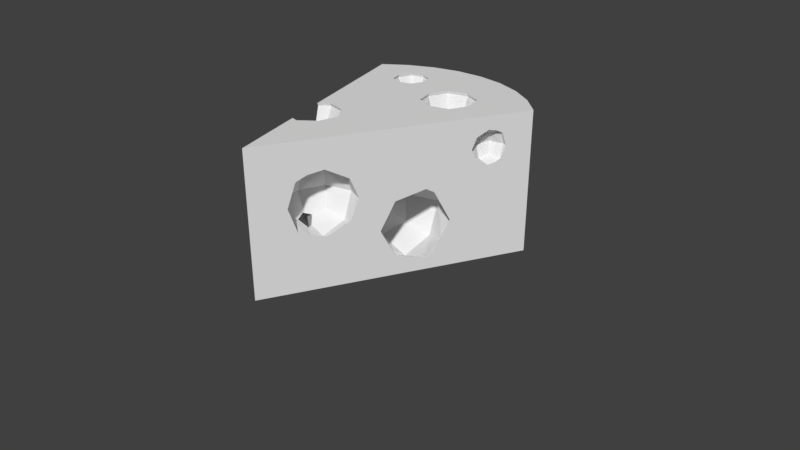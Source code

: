 # Source: Cheese.blend  (saved by Blender 2.78.0; exported with 4.5.12 LTS)
import bpy
from mathutils import Matrix  # noqa: F401  (used for matrix-valued properties, if any)

bpy.ops.wm.read_factory_settings(use_empty=True)
scene = bpy.context.scene
scene.name = 'Scene'

# ---- collections
col_collection_1 = bpy.data.collections.new('Collection 1'); scene.collection.children.link(col_collection_1)

# ---- world
world_world = bpy.data.worlds.new('World'); scene.world = world_world
world_world.color = (0.05088, 0.05088, 0.05088)
world_world.use_sun_shadow = False
world_world.sun_shadow_jitter_overblur = 0.0
world_world.cycles.sampling_method = 'MANUAL'

# ---- cameras
cam_camera = bpy.data.cameras.new('Camera')
cam_camera.clip_end = 100.0
cam_camera.lens = 35.0
cam_camera.sensor_width = 32.0
cam_camera.sensor_height = 18.0
cam_camera.ortho_scale = 7.314
cam_camera.dof.focus_distance = 0.0
cam_camera.dof.aperture_fstop = 128.0

# ---- meshes
me_cylinder = bpy.data.meshes.new('Cylinder')
me_cylinder.from_pydata([(0.1444, 0.6918, 0.07344), (0.04391, 0.7529, 0.04549), (0.1972, 0.8005, 0.06902), (0.2494, 0.6524, 0.02822), (0.0961, 0.6049, 0.004697), (0.1097, 0.8208, 0.03863), (0.2619, 0.7464, 0.02583), (-0.05397, -0.2907, 0.004476), (0.05916, -0.2556, 0.02184), (0.01689, -0.3519, 0.07911), (-0.03874, -0.318, 0.06364), (-0.007035, -0.2458, 0.02069), (0.04611, -0.2917, 0.07666), (0.1067, -0.3015, 0.01113), (0.075, -0.3737, 0.05408), (-0.009849, -0.4, 0.04105), (-0.04376, -0.3607, 0.03346), (-0.002304, -0.2805, 0.05984), (0.0405, -0.4019, 0.02637), (0.08195, -0.3217, 0.05275), (-0.02111, -0.3862, 0.2671), (0.06615, -0.6673, 0.2671), (-0.1181, -0.5704, 0.05887), (-0.1181, -0.5704, 0.4752), (-0.1835, -0.3595, 0.2671), (-0.04535, -0.4322, 0.1109), (0.09281, -0.5049, 0.2671), (0.0201, -0.6431, 0.1109), (0.0201, -0.6431, 0.4232), (-0.05262, -0.7813, 0.2671), (-0.1666, -0.4142, 0.1514), (-0.1666, -0.4142, 0.3827), (-0.06959, -0.7266, 0.1514), (-0.06959, -0.7266, 0.3827), (0.03814, -0.5219, 0.1514), (0.03814, -0.5219, 0.3827), (-0.3702, 0.6673, 0.2089), (-0.241, 0.251, 0.2089), (-0.5138, 0.3945, 0.5171), (-0.6107, 0.7067, 0.2089), (-0.4061, 0.5991, 0.4401), (-0.2016, 0.4914, 0.2089), (-0.3092, 0.2869, 0.4401), (-0.4169, 0.08232, 0.2089), (-0.5855, 0.6258, 0.03769), (-0.5855, 0.6258, 0.3801), (-0.442, 0.1633, 0.03769), (-0.442, 0.1633, 0.3801), (-0.2825, 0.4663, 0.03769), (-0.2825, 0.4663, 0.3801), (-0.1584, -0.06491, 0.981), (-0.08143, -0.3128, 0.981), (-0.2438, -0.2273, 0.7975), (-0.3015, -0.04141, 0.981), (-0.1797, -0.1055, 0.8434), (-0.05793, -0.1696, 0.981), (-0.122, -0.2914, 0.8434), (-0.1861, -0.4132, 0.981), (-0.2866, -0.0896, 0.8791), (-0.2011, -0.365, 0.8791), (-0.1061, -0.1846, 0.8791), (-0.008242, 0.5544, 0.981), (0.1753, 0.7379, 0.981), (0.3588, 0.5544, 0.981), (0.1753, 0.3709, 0.981), (0.1753, 0.5544, 0.7975), (0.03764, 0.5544, 0.8434), (0.03764, 0.4168, 0.981), (0.03764, 0.6921, 0.981), (0.1753, 0.6921, 0.8434), (0.3129, 0.6921, 0.981), (0.3129, 0.5544, 0.8434), (0.3129, 0.4168, 0.981), (0.1753, 0.4168, 0.8434), (0.07333, 0.4525, 0.8791), (0.07333, 0.6564, 0.8791), (0.2772, 0.4525, 0.8791), (0.2772, 0.6564, 0.8791), (-0.4574, 0.7051, 0.981), (-0.3333, 0.8292, 0.981), (-0.2092, 0.7051, 0.981), (-0.3333, 0.581, 0.981), (-0.3333, 0.7051, 0.8569), (-0.4264, 0.7051, 0.8879), (-0.4264, 0.612, 0.981), (-0.4264, 0.7982, 0.981), (-0.3333, 0.7982, 0.8879), (-0.2402, 0.7982, 0.981), (-0.2402, 0.7051, 0.8879), (-0.2402, 0.612, 0.981), (-0.3333, 0.612, 0.8879), (-0.4023, 0.6362, 0.9121), (-0.4023, 0.7741, 0.9121), (-0.2644, 0.6362, 0.9121), (-0.2644, 0.7741, 0.9121), (0.4601, 0.5149, 0.79), (0.5842, 0.639, 0.79), (0.4911, 0.5149, 0.6969), (0.4911, 0.4218, 0.79), (0.4911, 0.5149, 0.8831), (0.4911, 0.608, 0.79), (0.5842, 0.608, 0.6969), (0.5842, 0.608, 0.8831), (0.5153, 0.446, 0.721), (0.5153, 0.446, 0.8589), (0.5153, 0.5839, 0.721), (0.5153, 0.5839, 0.8589), (-0.09096, 0.1287, 0.3284), (0.2147, 0.4344, 0.3284), (0.2147, -0.1769, 0.3284), (0.2147, 0.1287, 0.02275), (0.2147, 0.1287, 0.634), (-0.01456, 0.1287, 0.09915), (-0.01456, -0.1005, 0.3284), (-0.01456, 0.1287, 0.5576), (-0.01456, 0.358, 0.3284), (0.2147, 0.358, 0.09915), (0.2147, 0.358, 0.5576), (0.4439, 0.358, 0.3284), (0.2147, -0.1005, 0.09915), (0.2147, -0.1005, 0.5576), (0.04486, -0.04104, 0.1586), (0.04486, -0.04104, 0.4982), (0.04486, 0.2985, 0.1586), (0.04486, 0.2985, 0.4982), (0.3844, 0.2985, 0.1586), (0.3844, 0.2985, 0.4982), (-0.1201, -0.4725, 0.5781), (0.1147, -0.2377, 0.5781), (0.1147, -0.4725, 0.3433), (0.1147, -0.4725, 0.8129), (-0.06144, -0.6486, 0.5781), (-0.06144, -0.4725, 0.7542), (-0.06144, -0.2964, 0.5781), (0.1147, -0.2964, 0.402), (0.1147, -0.2964, 0.7542), (-0.01579, -0.6029, 0.4477), (-0.01579, -0.6029, 0.7086), (-0.01579, -0.342, 0.4477), (-0.01579, -0.342, 0.7086), (-0.02559, 1.09, 1.0), (0.1695, 1.071, 1.0), (0.3571, 1.014, 1.0), (0.53, 0.9214, 1.0), (0.6815, 0.797, 1.0), (-0.02559, -0.9101, 1.0), (-0.7327, 0.797, 1.0), (-0.5812, 0.9214, 1.0), (-0.4083, 1.014, 1.0), (-0.2207, 1.071, 1.0), (-0.02559, 1.09, -1.313e-07), (0.1695, 1.071, -1.313e-07), (0.3571, 1.014, -1.313e-07), (0.53, 0.9214, -1.313e-07), (0.6815, 0.797, -1.313e-07), (-0.02559, -0.9101, -1.313e-07), (-0.7327, 0.797, -1.313e-07), (-0.5812, 0.9214, -1.313e-07), (-0.4083, 1.014, -1.313e-07), (-0.2207, 1.071, -1.313e-07), (0.2142, -0.3312, 0.4369), (0.1557, -0.4725, 0.357), (0.1147, -0.5715, 0.3763), (0.08678, -0.6388, 0.4118), (0.2362, -0.2782, 0.5781), (0.06524, -0.6908, 0.5781), (0.2142, -0.3312, 0.7194), (0.08678, -0.6388, 0.7445), (0.1557, -0.4725, 0.7992), (0.1147, -0.5715, 0.7799), (0.4259, 0.18, 0.1171), (0.4047, 0.1287, 0.0861), (0.3259, -0.06153, 0.1381), (0.4687, 0.2833, 0.3284), (0.2883, -0.1523, 0.3284), (0.4259, 0.18, 0.5396), (0.3259, -0.06153, 0.5186), (0.4047, 0.1287, 0.5706), (0.5842, 0.5622, 0.6816), (0.6008, 0.6022, 0.7027), (0.5647, 0.5149, 0.6724), (0.5335, 0.4396, 0.7147), (0.6122, 0.6297, 0.79), (0.5219, 0.4116, 0.79), (0.6008, 0.6022, 0.8773), (0.5335, 0.4396, 0.8653), (0.5327, 0.4379, 0.8591), (0.5842, 0.5622, 0.8984), (0.5647, 0.5149, 0.9076), (0.5769, 0.5443, 0.9009), (-0.2632, 0.797, 1.0), (-0.2469, 0.7916, 1.0), (-0.4034, 0.797, 1.0), (-0.4198, 0.7916, 1.0), (-0.2469, 0.6187, 1.0), (-0.4198, 0.6187, 1.0), (-0.3333, 0.8229, 1.0), (-0.4511, 0.7051, 1.0), (-0.2155, 0.7051, 1.0), (-0.3333, 0.5873, 1.0), (0.1753, 0.3772, 1.0), (0.04428, 0.4234, 1.0), (0.3063, 0.4234, 1.0), (-0.001915, 0.5544, 1.0), (0.3525, 0.5544, 1.0), (0.04428, 0.6854, 1.0), (0.3063, 0.6854, 1.0), (0.1753, 0.7316, 1.0), (-0.08703, -0.3098, 1.0), (-0.1889, -0.4043, 1.0), (-0.2385, -0.3961, 1.0), (-0.2347, -0.4053, 0.981), (-0.2547, -0.3571, 0.8612), (-0.0669, -0.1724, 1.0), (-0.28, -0.296, 0.8233), (-0.3264, -0.1839, 0.8286), (-0.1613, -0.07051, 1.0), (-0.3435, -0.1426, 0.8534), (-0.2988, -0.05038, 1.0), (-0.3581, -0.1073, 1.0), (-0.3616, -0.09898, 0.981), (-0.472, 0.1677, 0.3902), (-0.4381, 0.08581, 0.2089), (-0.3585, 0.241, -1.331e-07), (-0.3027, 0.2834, -1.443e-07), (-0.472, 0.1677, 0.02766), (-0.543, 0.339, 0.4962), (-0.2993, 0.3534, -1.331e-07), (-0.4905, 0.2124, -1.313e-07), (-0.5805, 0.4297, 0.492), (-0.3602, 0.5498, -1.331e-07), (-0.6406, 0.5746, 0.405), (-0.6406, 0.5746, 0.01286), (-0.4027, 0.6056, -1.443e-07), (-0.4727, 0.609, -1.331e-07), (-0.6317, 0.5532, -1.313e-07), (-0.6712, 0.6486, 0.2089), (-0.1037, -0.7215, 0.3941), (-0.08087, -0.7766, 0.2671), (-0.1037, -0.7215, 0.14), (-0.1451, -0.6217, 0.4559), (-0.1451, -0.6217, 0.07819), (-0.1797, -0.5379, 0.452), (-0.07079, -0.4806, 0.4414), (-0.03662, -0.5434, 0.4269), (0.03303, -0.5164, 0.3852), (-0.1797, -0.5379, 0.0821), (-0.04904, -0.4317, 0.422), (-0.07299, -0.4725, 0.4367), (-0.2131, -0.4575, 0.4037), (-0.04666, -0.4302, 0.4168), (-0.04425, -0.4301, 0.4161), (-0.2131, -0.4575, 0.1304), (0.001175, -0.4725, 0.3812), (-0.2337, -0.4076, 0.2671), (-0.0133, -0.4, -1.275e-07), (-0.05706, -0.3561, -1.313e-07), (-0.05605, -0.3053, -1.313e-07), (-0.05234, -0.2901, -1.317e-07), (-0.002866, -0.249, -1.313e-07), (0.05733, -0.2556, -1.294e-07), (0.04581, -0.406, -1.275e-07), (0.09468, -0.3661, -1.313e-07), (0.1023, -0.3, -1.303e-07), (0.1015, -0.3378, -1.303e-07), (0.03635, 0.6887, -1.327e-07), (0.0322, 0.7739, -1.406e-07), (0.07512, 0.6292, -1.329e-07), (0.0957, 0.6049, -1.42e-07), (0.1051, 0.855, -1.35e-07), (0.1122, 0.6043, -1.329e-07), (0.2136, 0.8459, -1.294e-07), (0.2142, 0.6237, -1.359e-07), (0.2596, 0.6564, -1.275e-07), (0.2773, 0.7589, -1.331e-07)], [], [(0, 2, 6, 3), (0, 1, 5, 2), (0, 4, 267, 265, 1), (0, 3, 272, 270, 4), (7, 257, 258), (7, 10, 16, 256, 257), (7, 11, 17, 10), (7, 258, 259, 11), (8, 11, 259, 260), (8, 12, 17, 11), (8, 13, 19, 12), (8, 260, 263, 13), (9, 12, 19, 14), (9, 10, 17, 12), (9, 15, 16, 10), (9, 14, 18, 15), (20, 24, 30, 25), (20, 251, 250, 247, 31, 24), (20, 26, 35, 245, 253, 251), (20, 25, 34, 26), (21, 26, 34, 27), (21, 28, 35, 26), (21, 29, 33, 28), (21, 27, 32, 29), (22, 25, 30, 252, 246), (22, 27, 34, 25), (22, 241, 239, 32, 27), (22, 246, 241), (23, 243, 244, 245, 35, 28), (23, 242, 249, 31, 247, 248, 243), (23, 240, 242), (23, 28, 33, 237, 240), (36, 39, 44, 234, 233), (36, 40, 45, 39), (36, 41, 49, 40), (36, 233, 230, 48, 41), (37, 41, 48, 227, 224), (37, 42, 49, 41), (37, 43, 47, 42), (37, 224, 223, 46, 43), (38, 40, 49, 42), (38, 229, 231, 45, 40), (38, 226, 229), (38, 42, 47, 221, 226), (50, 53, 58, 54), (50, 216, 218, 53), (50, 55, 213, 216), (50, 54, 60, 55), (51, 55, 60, 56), (51, 208, 213, 55), (51, 57, 209, 208), (51, 56, 59, 57), (52, 54, 58, 217, 215), (52, 56, 60, 54), (52, 214, 212, 59, 56), (52, 215, 214), (61, 67, 74, 66), (61, 203, 201, 67), (61, 68, 205, 203), (61, 66, 75, 68), (62, 68, 75, 69), (62, 207, 205, 68), (62, 70, 206, 207), (62, 69, 77, 70), (63, 70, 77, 71), (63, 204, 206, 70), (63, 72, 202, 204), (63, 71, 76, 72), (64, 72, 76, 73), (64, 200, 202, 72), (64, 67, 201, 200), (64, 73, 74, 67), (65, 69, 75, 66), (65, 71, 77, 69), (65, 73, 76, 71), (65, 66, 74, 73), (78, 84, 91, 83), (78, 197, 195, 84), (78, 85, 193, 197), (78, 83, 92, 85), (79, 85, 92, 86), (79, 196, 192, 193, 85), (79, 87, 191, 190, 196), (79, 86, 94, 87), (80, 87, 94, 88), (80, 198, 191, 87), (80, 89, 194, 198), (80, 88, 93, 89), (81, 89, 93, 90), (81, 199, 194, 89), (81, 84, 195, 199), (81, 90, 91, 84), (82, 86, 92, 83), (82, 88, 94, 86), (82, 90, 93, 88), (82, 83, 91, 90), (95, 98, 103, 97), (95, 99, 104, 98), (95, 100, 106, 99), (95, 97, 105, 100), (96, 100, 105, 101), (96, 102, 106, 100), (96, 182, 184, 102), (96, 101, 179, 182), (107, 113, 121, 112), (107, 114, 122, 113), (107, 115, 124, 114), (107, 112, 123, 115), (108, 115, 123, 116), (108, 117, 124, 115), (108, 118, 126, 117), (108, 116, 125, 118), (109, 174, 172, 119), (109, 120, 176, 174), (109, 113, 122, 120), (109, 119, 121, 113), (110, 116, 123, 112), (110, 171, 170, 125, 116), (110, 119, 172, 171), (110, 112, 121, 119), (111, 117, 126, 175, 177), (111, 114, 124, 117), (111, 120, 122, 114), (111, 177, 176, 120), (127, 131, 136, 244, 243, 248), (127, 132, 137, 131), (127, 133, 139, 132), (127, 248, 247, 250, 138, 133), (128, 133, 138, 134), (128, 135, 139, 133), (128, 164, 166, 135), (128, 134, 160, 164), (129, 134, 138, 250, 251, 253), (129, 161, 160, 134), (129, 162, 161), (129, 253, 245, 244, 136, 163, 162), (130, 135, 166, 168), (130, 132, 139, 135), (130, 169, 167, 137, 132), (130, 168, 169), (150, 140, 141, 151), (151, 141, 142, 152), (152, 142, 143, 153), (153, 143, 144, 154), (146, 219, 218, 216, 213, 208, 209, 210, 145, 144, 204, 202, 200, 201, 203, 194, 199, 195, 197, 193, 192), (154, 173, 170, 171, 172, 174, 155), (155, 228, 256, 255, 261, 262, 264, 263, 154), (155, 238, 239, 241, 246, 252, 254, 222, 225, 228), (141, 140, 149, 148, 147, 146, 192, 196, 190, 144, 143, 142), (156, 146, 147, 157), (157, 147, 148, 158), (158, 148, 149, 159), (159, 149, 140, 150), (163, 136, 131, 165), (165, 131, 137, 167), (145, 165, 167, 169, 168, 166, 164, 186, 185, 188, 189, 144), (175, 126, 118, 173), (155, 174, 176, 177, 175, 173, 154, 144, 189, 187, 184, 182, 179, 178, 180, 181, 183, 186, 164, 160, 161, 162, 163, 165, 145), (173, 118, 125, 170), (178, 101, 105, 97, 180), (179, 101, 178), (181, 103, 98, 183), (183, 98, 104, 185, 186), (187, 102, 184), (188, 99, 106, 102, 187, 189), (185, 104, 99, 188), (180, 97, 103, 181), (194, 203, 205, 207, 206, 204, 144, 190, 191, 198), (220, 53, 218, 219), (217, 58, 53, 220), (209, 57, 211, 210), (211, 57, 59, 212), (236, 39, 45, 231), (232, 44, 39, 236), (227, 48, 230), (225, 46, 223, 228), (234, 44, 232, 235), (221, 47, 43, 222), (222, 43, 46, 225), (254, 24, 31, 249), (252, 30, 24, 254), (222, 254, 249, 242, 240, 237, 238, 155, 145, 210, 211, 212, 214, 215, 217, 220, 219, 146, 156, 235, 232, 236, 231, 229, 226, 221), (237, 33, 29, 238), (238, 29, 32, 239), (154, 263, 260, 259, 258, 257, 256, 228, 223, 224, 227, 230, 233, 266, 265, 267, 268, 270, 272, 273, 274), (262, 14, 19, 13, 264), (256, 16, 15, 255), (264, 13, 263), (261, 18, 14, 262), (255, 15, 18, 261), (271, 269, 266, 233, 234, 235, 156, 157, 158, 159, 150, 151, 152, 153, 154, 274), (266, 1, 265), (273, 3, 6, 274), (271, 2, 5, 269), (274, 6, 2, 271), (269, 5, 1, 266), (267, 4, 268), (272, 3, 273), (268, 4, 270)])
_uv = me_cylinder.uv_layers.new(name='UVMap')
_uv.uv.foreach_set('vector', [0.5724, 0.1037, 0.574, 0.07247, 0.5924, 0.07416, 0.5989, 0.09731, 0.5724, 0.1037, 0.5406, 0.09894, 0.5493, 0.07536, 0.574, 0.07247, 0.6655, 0.6194, 0.6852, 0.6073, 0.6865, 0.6158, 0.6865, 0.6348, 0.6738, 0.648, 0.6655, 0.6779, 0.6778, 0.6573, 0.6854, 0.6691, 0.6854, 0.6959, 0.6841, 0.6997, 0.6693, 0.703, 0.6712, 0.6998, 0.6705, 0.7035, 0.7563, 0.9918, 0.7408, 0.9833, 0.7493, 0.9747, 0.7583, 0.9778, 0.7577, 0.9889, 0.975, 0.7635, 0.9867, 0.7749, 0.9748, 0.7787, 0.9636, 0.7705, 0.6693, 0.703, 0.6705, 0.7035, 0.6712, 0.7205, 0.6655, 0.7203, 0.9836, 0.5029, 0.9843, 0.492, 0.9897, 0.4932, 0.9894, 0.5026, 0.9871, 0.7927, 0.9727, 0.7924, 0.9748, 0.7787, 0.9867, 0.7749, 0.9836, 0.5029, 0.9864, 0.5198, 0.9756, 0.5213, 0.9693, 0.5097, 0.9836, 0.5029, 0.9894, 0.5026, 0.9893, 0.5188, 0.9864, 0.5198, 0.9563, 0.7868, 0.9727, 0.7924, 0.969, 0.802, 0.9558, 0.802, 0.9563, 0.7868, 0.9636, 0.7705, 0.9748, 0.7787, 0.9727, 0.7924, 0.7364, 0.9674, 0.7474, 0.9608, 0.7493, 0.9747, 0.7408, 0.9833, 0.7583, 0.978, 0.7651, 0.9666, 0.7726, 0.9782, 0.7687, 0.99, 0.85, 0.921, 0.8736, 0.9097, 0.8814, 0.9432, 0.8634, 0.9618, 0.9558, 0.785, 0.9435, 0.8073, 0.9429, 0.8071, 0.9421, 0.8077, 0.9152, 0.7888, 0.918, 0.7635, 0.2472, 0.7169, 0.2895, 0.7161, 0.2872, 0.7467, 0.2852, 0.7474, 0.2709, 0.7466, 0.2554, 0.7562, 0.2472, 0.7169, 0.2536, 0.6746, 0.2855, 0.6849, 0.2895, 0.7161, 0.3237, 0.7144, 0.2895, 0.7161, 0.2855, 0.6849, 0.311, 0.6728, 0.3237, 0.7144, 0.3132, 0.7562, 0.2872, 0.7467, 0.2895, 0.7161, 0.2966, 0.9409, 0.3383, 0.9393, 0.3369, 0.9706, 0.306, 0.9826, 0.2966, 0.9409, 0.3034, 0.8991, 0.3349, 0.9087, 0.3383, 0.9393, 0.1559, 0.9434, 0.1241, 0.9168, 0.1521, 0.9, 0.1679, 0.9059, 0.1678, 0.9291, 0.1559, 0.9434, 0.1295, 0.9756, 0.1128, 0.9476, 0.1241, 0.9168, 0.1559, 0.9434, 0.1678, 0.9534, 0.1679, 0.9824, 0.1601, 0.9871, 0.1295, 0.9756, 0.1559, 0.9434, 0.1678, 0.9291, 0.1678, 0.9534, 0.911, 0.8384, 0.9317, 0.8188, 0.9345, 0.8352, 0.955, 0.8316, 0.9558, 0.8331, 0.9392, 0.8633, 0.911, 0.8384, 0.8991, 0.8228, 0.8993, 0.7965, 0.9152, 0.7888, 0.9421, 0.8077, 0.932, 0.8163, 0.9317, 0.8188, 0.911, 0.8384, 0.8998, 0.8459, 0.8991, 0.8228, 0.911, 0.8384, 0.9392, 0.8633, 0.9097, 0.8703, 0.9016, 0.867, 0.8998, 0.8459, 0.0, 0.9105, 0.03836, 0.9056, 0.03395, 0.9563, 0.01266, 0.9675, 9.905e-05, 0.9681, 0.3263, 0.5466, 0.3073, 0.581, 0.2663, 0.5522, 0.2704, 0.5147, 0.66, 0.725, 0.6592, 0.7881, 0.6144, 0.7831, 0.5991, 0.7359, 0.6, 0.8391, 0.6559, 0.8496, 0.6557, 0.8682, 0.6453, 0.8978, 0.5991, 0.9022, 0.6, 0.9532, 0.5991, 0.9022, 0.6453, 0.8978, 0.6557, 0.922, 0.6559, 0.938, 0.66, 0.8391, 0.5991, 0.8214, 0.6144, 0.7831, 0.6592, 0.7881, 0.5991, 0.6625, 0.6609, 0.6643, 0.6557, 0.7103, 0.609, 0.725, 0.5991, 0.6625, 0.6118, 0.6073, 0.6301, 0.6078, 0.6588, 0.6188, 0.6609, 0.6643, 0.26, 0.6255, 0.3073, 0.581, 0.3263, 0.6177, 0.3018, 0.6624, 0.26, 0.6255, 0.2472, 0.6087, 0.2474, 0.5612, 0.2663, 0.5522, 0.3073, 0.581, 0.26, 0.6255, 0.2478, 0.6336, 0.2472, 0.6087, 0.26, 0.6255, 0.3018, 0.6624, 0.2581, 0.6728, 0.2509, 0.6698, 0.2478, 0.6336, 0.9786, 0.8399, 0.9558, 0.8428, 0.9585, 0.8126, 0.9786, 0.802, 0.2257, 0.9385, 0.2225, 0.9385, 0.2219, 0.9016, 0.2257, 0.9, 0.9578, 0.2216, 0.9573, 0.2592, 0.9523, 0.2586, 0.9528, 0.2225, 0.9578, 0.2216, 0.9947, 0.2286, 0.9848, 0.2566, 0.9573, 0.2592, 0.9578, 0.2896, 0.9573, 0.2592, 0.9848, 0.2566, 0.9947, 0.2795, 0.9578, 0.2896, 0.9528, 0.2881, 0.9523, 0.2586, 0.9573, 0.2592, 0.6445, 0.9898, 0.6813, 0.9898, 0.6808, 0.9949, 0.6454, 0.9949, 0.6445, 0.9898, 0.6518, 0.9532, 0.6793, 0.9628, 0.6813, 0.9898, 0.2059, 0.9383, 0.1779, 0.9148, 0.2026, 0.9, 0.2219, 0.9072, 0.2218, 0.9191, 0.2059, 0.9383, 0.1826, 0.9667, 0.1679, 0.9419, 0.1779, 0.9148, 0.2059, 0.9383, 0.2218, 0.9516, 0.2219, 0.9693, 0.2096, 0.9768, 0.1826, 0.9667, 0.2059, 0.9383, 0.2218, 0.9191, 0.2218, 0.9516, 0.9883, 0.3564, 0.9872, 0.3938, 0.961, 0.3909, 0.9523, 0.3628, 0.9883, 0.3564, 0.9934, 0.3574, 0.9924, 0.3934, 0.9872, 0.3938, 0.9616, 0.1523, 0.9564, 0.1878, 0.9523, 0.1876, 0.9572, 0.1533, 0.9616, 0.1523, 0.9991, 0.1611, 0.9863, 0.1876, 0.9564, 0.1878, 0.9616, 0.2216, 0.9564, 0.1878, 0.9863, 0.1876, 0.9991, 0.2131, 0.9616, 0.2216, 0.9572, 0.2203, 0.9523, 0.1876, 0.9564, 0.1878, 0.9578, 0.2896, 0.9573, 0.3183, 0.9523, 0.319, 0.9528, 0.2911, 0.9578, 0.2896, 0.9947, 0.3, 0.9848, 0.3217, 0.9573, 0.3183, 0.9578, 0.3564, 0.9573, 0.3183, 0.9848, 0.3217, 0.9947, 0.3501, 0.9578, 0.3564, 0.9528, 0.3556, 0.9523, 0.319, 0.9573, 0.3183, 0.9887, 0.4904, 0.9884, 0.463, 0.9935, 0.4622, 0.9938, 0.4889, 0.9887, 0.4904, 0.9523, 0.4792, 0.9616, 0.4585, 0.9884, 0.463, 0.9887, 0.4245, 0.9884, 0.463, 0.9616, 0.4585, 0.9523, 0.4298, 0.9887, 0.4245, 0.9938, 0.4253, 0.9935, 0.4622, 0.9884, 0.463, 0.9883, 0.4245, 0.9872, 0.3938, 0.9924, 0.3934, 0.9934, 0.4232, 0.9883, 0.4245, 0.9523, 0.4139, 0.961, 0.3909, 0.9872, 0.3938, 0.2621, 0.9337, 0.2741, 0.8991, 0.2966, 0.9172, 0.2966, 0.946, 0.2621, 0.9337, 0.2275, 0.9217, 0.2454, 0.8992, 0.2741, 0.8991, 0.2621, 0.9337, 0.25, 0.9686, 0.2275, 0.9507, 0.2275, 0.9217, 0.2621, 0.9337, 0.2966, 0.946, 0.2787, 0.9687, 0.25, 0.9686, 0.661, 0.9304, 0.6617, 0.9051, 0.6795, 0.9071, 0.6853, 0.9261, 0.661, 0.9304, 0.6559, 0.9294, 0.6565, 0.9055, 0.6617, 0.9051, 0.9621, 0.8703, 0.9586, 0.8943, 0.9545, 0.8941, 0.9577, 0.8713, 0.9621, 0.8703, 0.9875, 0.8763, 0.9788, 0.8942, 0.9586, 0.8943, 0.9621, 0.9172, 0.9586, 0.8943, 0.9788, 0.8942, 0.9875, 0.9114, 0.2735, 0.7825, 0.2701, 0.7818, 0.2696, 0.7618, 0.2696, 0.7572, 0.2735, 0.7562, 0.6612, 0.8391, 0.6608, 0.8585, 0.6559, 0.8592, 0.6559, 0.8558, 0.6562, 0.8406, 0.6612, 0.8391, 0.6861, 0.8461, 0.6795, 0.8608, 0.6608, 0.8585, 0.6612, 0.8843, 0.6608, 0.8585, 0.6795, 0.8608, 0.6861, 0.88, 0.6612, 0.8843, 0.6562, 0.8835, 0.6559, 0.8592, 0.6608, 0.8585, 0.9792, 0.9617, 0.9789, 0.9432, 0.984, 0.9424, 0.9842, 0.9602, 0.9792, 0.9617, 0.9545, 0.9541, 0.9608, 0.9402, 0.9789, 0.9432, 0.9792, 0.9172, 0.9789, 0.9432, 0.9608, 0.9402, 0.9545, 0.9207, 0.9792, 0.9172, 0.9842, 0.918, 0.984, 0.9424, 0.9789, 0.9432, 0.661, 0.8843, 0.6617, 0.9051, 0.6565, 0.9055, 0.6559, 0.8856, 0.661, 0.8843, 0.6853, 0.8915, 0.6795, 0.9071, 0.6617, 0.9051, 0.9525, 0.7264, 0.9607, 0.7029, 0.9759, 0.7152, 0.9759, 0.7346, 0.9525, 0.7264, 0.9292, 0.7182, 0.9413, 0.703, 0.9607, 0.7029, 0.9525, 0.7264, 0.9443, 0.7499, 0.9292, 0.7378, 0.9292, 0.7182, 0.9525, 0.7264, 0.9759, 0.7346, 0.9638, 0.75, 0.9443, 0.7499, 0.7364, 0.9608, 0.7361, 0.9861, 0.7183, 0.9844, 0.7121, 0.9656, 0.7121, 0.9925, 0.6866, 0.9925, 0.6898, 0.9727, 0.708, 0.9675, 0.2472, 0.7791, 0.2553, 0.7562, 0.2696, 0.7598, 0.2696, 0.7782, 0.6445, 0.9658, 0.6445, 0.992, 0.6252, 0.9876, 0.6204, 0.9678, 0.5991, 0.9765, 0.6204, 0.9678, 0.6252, 0.9876, 0.6104, 1.0, 0.5991, 0.9765, 0.6004, 0.9536, 0.6178, 0.9532, 0.6204, 0.9678, 0.3341, 0.8452, 0.3399, 0.8454, 0.3448, 0.8685, 0.3413, 0.87, 0.3341, 0.8452, 0.3413, 0.8202, 0.3448, 0.8218, 0.3399, 0.8454, 0.0, 0.8453, 0.06187, 0.8472, 0.05706, 0.8911, 0.01061, 0.9056, 0.0, 0.8453, 0.0121, 0.7832, 0.05816, 0.8004, 0.06187, 0.8472, 0.1128, 0.846, 0.1715, 0.8548, 0.1698, 0.8912, 0.1255, 0.9, 0.1128, 0.846, 0.1274, 0.7832, 0.1712, 0.8047, 0.1715, 0.8548, 0.2275, 0.846, 0.1715, 0.8548, 0.1712, 0.8047, 0.2134, 0.7832, 0.2275, 0.846, 0.2115, 0.9, 0.1698, 0.8912, 0.1715, 0.8548, 0.5991, 0.5463, 0.6465, 0.5476, 0.6526, 0.5924, 0.6168, 0.6073, 0.5991, 0.5463, 0.6168, 0.4847, 0.6526, 0.5015, 0.6465, 0.5476, 0.9292, 0.5536, 0.9496, 0.5537, 0.9693, 0.6042, 0.9382, 0.6146, 0.9292, 0.5536, 0.9382, 0.492, 0.9693, 0.5024, 0.9496, 0.5537, 0.1128, 0.8453, 0.06187, 0.8472, 0.05816, 0.8004, 0.09668, 0.7832, 0.1128, 0.8453, 0.09519, 0.9056, 0.05706, 0.8911, 0.06187, 0.8472, 0.276, 0.8409, 0.2962, 0.7832, 0.3336, 0.8133, 0.3336, 0.8613, 0.276, 0.8409, 0.2284, 0.8243, 0.2275, 0.8095, 0.2484, 0.7833, 0.2962, 0.7832, 0.276, 0.8409, 0.2559, 0.899, 0.2314, 0.8794, 0.2284, 0.8243, 0.276, 0.8409, 0.3336, 0.8613, 0.3037, 0.8991, 0.2559, 0.899, 0.8378, 0.812, 0.8578, 0.8734, 0.8137, 0.8784, 0.7928, 0.85, 0.793, 0.8333, 0.8378, 0.812, 0.8991, 0.7992, 0.8991, 0.8499, 0.8578, 0.8734, 0.8378, 0.812, 0.8251, 0.7635, 0.8749, 0.7685, 0.8991, 0.7992, 0.8378, 0.812, 0.793, 0.8333, 0.8017, 0.7855, 0.8251, 0.7635, 0.9956, 0.07613, 0.9945, 0.124, 0.9609, 0.1204, 0.9558, 0.1041, 0.9599, 0.08505, 0.9587, 0.08291, 1.0, 0.07613, 0.9523, 0.0682, 0.9644, 0.03221, 1.0, 0.02827, 0.05966, 0.9943, 0.0664, 0.9489, 0.09418, 0.9503, 0.1009, 0.9845, 0.9402, 0.6146, 0.9777, 0.6273, 0.9792, 0.64, 0.9805, 0.6409, 0.9673, 0.6626, 0.9292, 0.6592, 0.9317, 0.7029, 0.9292, 0.6592, 0.9673, 0.6626, 0.9805, 0.6967, 0.05966, 0.9056, 0.1009, 0.918, 0.09418, 0.9503, 0.0664, 0.9489, 0.684, 0.8231, 0.66, 0.8153, 0.6614, 0.7768, 0.684, 0.7743, 0.6844, 0.725, 0.6844, 0.7743, 0.6615, 0.7707, 0.66, 0.7314, 0.9444, 0.9161, 0.9265, 0.9595, 0.8991, 0.9348, 0.9005, 0.9099, 0.9011, 0.9102, 0.9166, 0.9044, 0.9444, 0.9161, 0.9545, 0.9203, 0.9545, 0.961, 0.9265, 0.9595, 0.9444, 0.9161, 0.9545, 0.8916, 0.9545, 0.9203, 0.9444, 0.9161, 0.9166, 0.9044, 0.9289, 0.8968, 0.9145, 0.8829, 0.9257, 0.8703, 0.9545, 0.872, 0.9545, 0.8916, 0.8404, 0.9287, 0.8242, 0.8818, 0.85, 0.8784, 0.85, 0.9239, 0.8404, 0.9287, 0.7935, 0.9394, 0.7928, 0.9005, 0.8242, 0.8818, 0.8404, 0.9287, 0.8463, 0.9495, 0.8427, 0.9651, 0.8126, 0.9626, 0.7935, 0.9394, 0.8404, 0.9287, 0.85, 0.9239, 0.8463, 0.9495, 0.203, 0.7827, 0.203, 0.5152, 0.2472, 0.5157, 0.2472, 0.7832, 0.9292, 0.492, 0.9292, 0.759, 0.8888, 0.7611, 0.8888, 0.494, 0.8888, 0.494, 0.8888, 0.7611, 0.8427, 0.7626, 0.8427, 0.4956, 0.8427, 0.4956, 0.8427, 0.7626, 0.7928, 0.7635, 0.7928, 0.4965, 0.3473, 0.02036, 0.3473, 0.2822, 0.327, 0.2742, 0.2953, 0.2933, 0.2824, 0.3281, 0.3014, 0.3601, 0.336, 0.373, 0.3473, 0.3659, 0.3473, 0.5147, 0.0, 0.1652, 0.1055, 0.1914, 0.1302, 0.2191, 0.167, 0.2171, 0.1945, 0.1923, 0.1925, 0.1552, 0.2462, 0.1142, 0.2706, 0.1131, 0.2886, 0.09649, 0.2875, 0.07191, 0.271, 0.05375, 0.2665, 0.05408, 0.5991, 0.9536, 0.5164, 0.8214, 0.5696, 0.7873, 0.5774, 0.7724, 0.5643, 0.7215, 0.5164, 0.7018, 0.5991, 0.4847, 0.6866, 0.4847, 0.4635, 0.28, 0.624, 0.3612, 0.6389, 0.3663, 0.6536, 0.361, 0.6614, 0.3463, 0.6602, 0.339, 0.6566, 0.3302, 0.6866, 0.01288, 0.6866, 0.0, 0.7576, 0.03864, 0.7238, 0.05437, 0.7074, 0.08303, 0.7084, 0.1071, 0.7213, 0.1303, 0.7576, 0.1448, 0.7421, 0.2867, 0.6939, 0.31, 0.6866, 0.3229, 0.09791, 0.04509, 0.1439, 0.02037, 0.1937, 0.005143, 0.2456, 0.0, 0.2975, 0.005139, 0.3473, 0.02036, 0.2665, 0.05408, 0.2466, 0.05485, 0.232, 0.06843, 0.0, 0.1652, 0.02457, 0.1189, 0.05763, 0.07837, 3.169e-08, 0.7825, 0.0, 0.515, 0.05078, 0.5147, 0.05078, 0.7822, 0.05078, 0.7822, 0.05078, 0.5147, 0.1029, 0.5147, 0.1029, 0.7822, 0.1029, 0.7822, 0.1029, 0.5147, 0.1543, 0.5149, 0.1543, 0.7824, 0.1543, 0.7824, 0.1543, 0.5149, 0.203, 0.5152, 0.203, 0.7827, 0.9523, 0.1437, 0.9609, 0.1204, 0.9945, 0.124, 0.9956, 0.1523, 0.9982, 0.0, 1.0, 0.02827, 0.9644, 0.03221, 0.9534, 0.009106, 0.7928, 0.9608, 0.6866, 0.9121, 0.7285, 0.8933, 0.7374, 0.8738, 0.7423, 0.8461, 0.7222, 0.8095, 0.6866, 0.7988, 0.7573, 0.5945, 0.7589, 0.5938, 0.7695, 0.572, 0.7678, 0.5641, 0.7928, 0.492, 0.6855, 0.6033, 0.6526, 0.5924, 0.6465, 0.5476, 0.6671, 0.5475, 0.5991, 0.4847, 0.5164, 0.7018, 0.4685, 0.7319, 0.4554, 0.7856, 0.4632, 0.7988, 0.5164, 0.8214, 0.5991, 0.9536, 0.3473, 0.9808, 0.3723, 0.9087, 0.3729, 0.9135, 0.3782, 0.924, 0.4002, 0.9291, 0.4222, 0.9192, 0.4275, 0.9076, 0.4298, 0.8944, 0.4192, 0.8749, 0.4002, 0.8692, 0.3828, 0.8783, 0.4535, 0.674, 0.4891, 0.6556, 0.5092, 0.6146, 0.5043, 0.5879, 0.4954, 0.5704, 0.4535, 0.5607, 0.3473, 0.512, 0.6671, 0.5475, 0.6465, 0.5476, 0.6526, 0.5015, 0.6855, 0.4903, 0.3455, 0.6446, 0.3408, 0.6559, 0.3263, 0.6428, 0.3274, 0.6234, 0.3455, 0.631, 0.3455, 0.6562, 0.3408, 0.6559, 0.3455, 0.6446, 0.7168, 0.9886, 0.7183, 0.9844, 0.7361, 0.9861, 0.7364, 0.993, 0.7065, 0.9608, 0.708, 0.9675, 0.6898, 0.9727, 0.6872, 0.9689, 0.6888, 0.9684, 0.3472, 0.5275, 0.3429, 0.5153, 0.3472, 0.5147, 0.3464, 0.5413, 0.3268, 0.5458, 0.3263, 0.5253, 0.3429, 0.5153, 0.3472, 0.5275, 0.3468, 0.5326, 0.3423, 0.5585, 0.337, 0.5581, 0.3268, 0.5458, 0.3464, 0.5413, 0.3455, 0.631, 0.3274, 0.6234, 0.3404, 0.6087, 0.3455, 0.609, 0.2462, 0.1142, 0.1925, 0.1552, 0.1679, 0.1275, 0.131, 0.1295, 0.1035, 0.1543, 0.1055, 0.1914, 0.0, 0.1652, 0.232, 0.06843, 0.2286, 0.07145, 0.2297, 0.09603, 0.3457, 0.7288, 0.3237, 0.7269, 0.3254, 0.7229, 0.3472, 0.7248, 0.3472, 0.7652, 0.3274, 0.757, 0.3237, 0.7269, 0.3457, 0.7288, 0.9767, 0.7394, 0.9772, 0.7343, 0.9878, 0.7347, 0.9875, 0.7399, 0.9878, 0.7347, 0.9772, 0.7343, 0.9759, 0.7072, 0.9878, 0.7029, 0.3454, 0.7178, 0.3237, 0.7229, 0.3273, 0.6836, 0.3454, 0.6728, 0.05106, 0.9681, 0.03395, 0.9563, 0.03836, 0.9056, 0.05966, 0.9121, 0.3472, 0.8202, 0.3341, 0.7928, 0.3472, 0.7652, 0.902, 0.9949, 0.8991, 0.9873, 0.9147, 0.961, 0.9147, 0.9972, 0.9834, 0.5787, 0.9693, 0.5517, 0.9772, 0.5333, 0.9834, 0.5336, 0.6623, 0.7133, 0.6557, 0.7103, 0.6609, 0.6643, 0.6655, 0.6645, 0.6655, 0.6645, 0.6609, 0.6643, 0.6588, 0.6188, 0.6655, 0.6164, 0.892, 0.9093, 0.8736, 0.9097, 0.8814, 0.8842, 0.8982, 0.8784, 0.8982, 0.9481, 0.8814, 0.9432, 0.8736, 0.9097, 0.892, 0.9093, 0.7421, 0.2867, 0.7576, 0.1448, 0.7939, 0.1306, 0.8067, 0.1075, 0.8077, 0.08339, 0.7913, 0.05461, 0.7576, 0.03864, 0.6866, 0.0, 0.9523, 0.0009399, 0.9523, 0.1488, 0.9473, 0.1461, 0.9154, 0.1599, 0.9054, 0.1774, 0.9068, 0.2097, 0.9134, 0.2216, 0.9473, 0.2342, 0.9523, 0.2318, 0.9523, 0.492, 0.6866, 0.491, 0.6866, 0.4209, 0.69, 0.4271, 0.7421, 0.4485, 0.7942, 0.4274, 0.8173, 0.3858, 0.8185, 0.3598, 0.7903, 0.3104, 0.3445, 0.9735, 0.3369, 0.9706, 0.3383, 0.9393, 0.3445, 0.9392, 0.3445, 0.9392, 0.3383, 0.9393, 0.3349, 0.9087, 0.3424, 0.9056, 0.6866, 0.01288, 0.6566, 0.3302, 0.6415, 0.3252, 0.6264, 0.3305, 0.6186, 0.3455, 0.6192, 0.3495, 0.624, 0.3612, 0.4635, 0.28, 0.4924, 0.2585, 0.5015, 0.2424, 0.4954, 0.226, 0.4612, 0.1879, 0.4455, 0.1799, 0.5331, 0.0919, 0.5426, 0.111, 0.5578, 0.1202, 0.5652, 0.1235, 0.5692, 0.1217, 0.5917, 0.1057, 0.5994, 0.09303, 0.5934, 0.06753, 0.9897, 0.5333, 0.9755, 0.5326, 0.9756, 0.5213, 0.9864, 0.5198, 0.9896, 0.5276, 0.7583, 0.9778, 0.7493, 0.9747, 0.7474, 0.9608, 0.7583, 0.9615, 0.9896, 0.5276, 0.9864, 0.5198, 0.9893, 0.5188, 0.7796, 0.9773, 0.7726, 0.9782, 0.7651, 0.9666, 0.7794, 0.9608, 0.7796, 0.9907, 0.7687, 0.99, 0.7726, 0.9782, 0.7796, 0.9773, 0.5695, 0.05479, 0.5426, 0.06505, 0.5331, 0.0919, 0.4455, 0.1799, 0.4284, 0.1871, 0.3958, 0.2179, 0.3473, 0.1735, 0.3713, 0.1277, 0.4036, 0.0869, 0.443, 0.05255, 0.4879, 0.02599, 0.5366, 0.008248, 0.5872, 0.0, 0.6379, 0.001565, 0.6866, 0.01288, 0.5934, 0.06753, 0.6858, 0.6544, 0.6738, 0.648, 0.6865, 0.6348, 0.3444, 0.6087, 0.337, 0.6083, 0.3374, 0.588, 0.3441, 0.5871, 0.5695, 0.05479, 0.574, 0.07247, 0.5493, 0.07536, 0.5426, 0.06505, 0.3441, 0.5871, 0.3374, 0.588, 0.3263, 0.5668, 0.3444, 0.5585, 0.5426, 0.06505, 0.5493, 0.07536, 0.5406, 0.09894, 0.5331, 0.0919, 0.6865, 0.6158, 0.6852, 0.6073, 0.6864, 0.6073, 0.6854, 0.6691, 0.6778, 0.6573, 0.6853, 0.6544, 0.6854, 0.6998, 0.6841, 0.6997, 0.6854, 0.6959])
me_cylinder.use_remesh_preserve_volume = False
me_cylinder.use_remesh_preserve_attributes = False
me_cylinder.use_mirror_vertex_groups = False
me_cylinder.update()

# ---- objects
ob_cylinder = bpy.data.objects.new('Cylinder', me_cylinder)
ob_camera = bpy.data.objects.new('Camera', cam_camera)

# ---- transforms, parenting, visibility, modifiers, constraints
ob_cylinder.location = (0.0, 0.0, 0.0)
ob_cylinder.scale = (1.905, 1.905, 1.905)
ob_cylinder.lineart.crease_threshold = 0.0
ob_camera.location = (7.481, -6.508, 5.344)
ob_camera.rotation_euler = (1.109, 0.0, 0.8149)
ob_camera.lock_rotations_4d = False
ob_camera.empty_display_type = 'ARROWS'
ob_camera.color = (0.0, 0.0, 0.0, 0.0)
ob_camera.display_type = 'WIRE'
ob_camera.lineart.crease_threshold = 0.0

# ---- collection membership
col_collection_1.objects.link(ob_cylinder)
col_collection_1.objects.link(ob_camera)

# ---- scene / render settings (as saved in the file)
scene.camera = ob_camera
scene.frame_start = 1; scene.frame_end = 250; scene.frame_set(1)
scene.render.engine = 'BLENDER_EEVEE_NEXT'
scene.render.resolution_percentage = 50
scene.render.dither_intensity = 0.0
scene.cycles.use_denoising = False
scene.cycles.samples = 128
scene.cycles.sampling_pattern = 'TABULATED_SOBOL'
scene.cycles.light_sampling_threshold = 0.0
scene.cycles.use_adaptive_sampling = False
scene.cycles.use_light_tree = False
scene.cycles.blur_glossy = 0.0
scene.cycles.sample_clamp_indirect = 0.0
scene.view_settings.view_transform = 'Standard'
bpy.context.view_layer.update()

# ---- added for rendering (the .blend has no usable light): sun
light_auto_sun = bpy.data.lights.new('AutoSun', 'SUN')
light_auto_sun.energy = 3.0
light_auto_sun.angle = 0.0523599
ob_auto_sun = bpy.data.objects.new('AutoSun', light_auto_sun)
scene.collection.objects.link(ob_auto_sun)
ob_auto_sun.rotation_euler = (0.872665, 0.174533, 0.523599)
bpy.context.view_layer.update()
